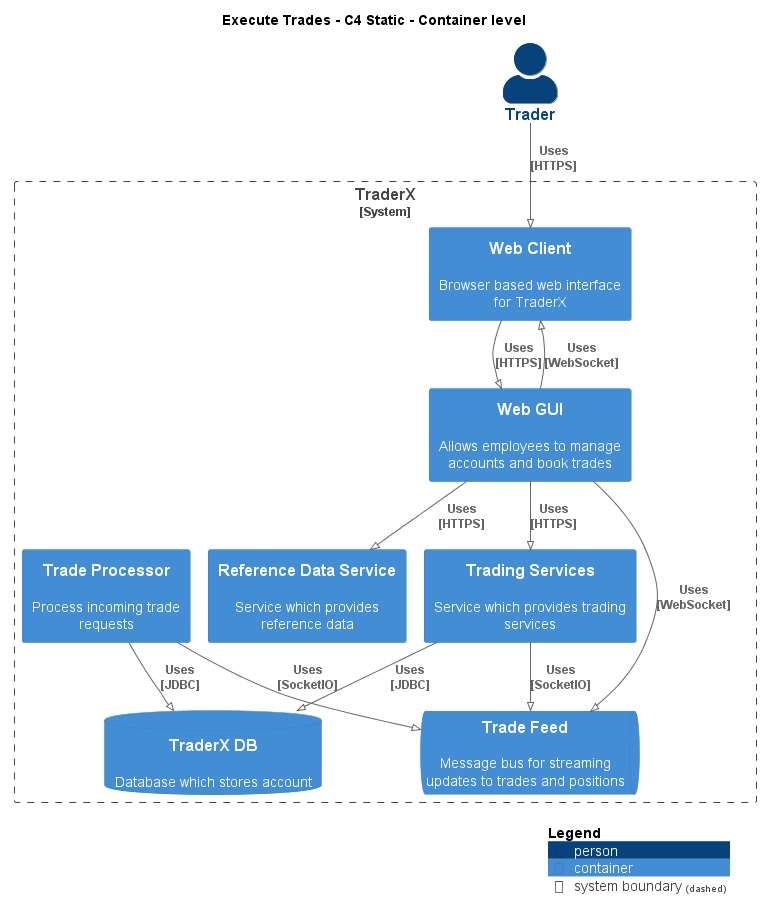

The diagram above was rendered by PlantUML. Its source (embedded in the PNG):
@startuml
!pragma layout smetana
!include ..\..\.c4s\C4_Container.puml

AddElementTag("state:new", $bgColor=green, $fontColor=#ffffff, $borderColor=green, $shadowing="False")
AddElementTag("state:changed", $bgColor=orange, $fontColor=#ffffff, $borderColor=orange, $shadowing="False")
AddElementTag("state:removed", $bgColor=red, $fontColor=#ffffff, $borderColor=red, $shadowing="False")

AddRelTag("state:new", $textColor=green, $lineColor=green)
AddRelTag("state:changed", $textColor=orange, $lineColor=orange)
AddRelTag("state:removed", $textColor=red, $lineColor=red)

SHOW_PERSON_PORTRAIT()
LAYOUT_TOP_DOWN()

skinparam linetype polyline

title Execute Trades - C4 Static - Container level

Person(TraderX.Actors.Trader, "Trader", "")

System_Boundary(TraderX.SoftwareSystems.TraderX, "TraderX") {
    Container(TraderX.SoftwareSystems.TraderX.Containers.WebClient, "Web Client", "", "Browser based web interface for TraderX")
    Container(TraderX.SoftwareSystems.TraderX.Containers.WebGUI, "Web GUI", "", "Allows employees to manage accounts and book trades")
    Container(TraderX.SoftwareSystems.TraderX.Containers.ReferenceDataService, "Reference Data Service", "", "Service which provides reference data")
    Container(TraderX.SoftwareSystems.TraderX.Containers.TradingServices, "Trading Services", "", "Service which provides trading services")
    ContainerDb(TraderX.SoftwareSystems.TraderX.Containers.TraderXDB, "TraderX DB", "", "Database which stores account")
    ContainerQueue(TraderX.SoftwareSystems.TraderX.Containers.TradeFeed, "Trade Feed", "", "Message bus for streaming updates to trades and positions")
    Container(TraderX.SoftwareSystems.TraderX.Containers.TradeProcessor, "Trade Processor", "", "Process incoming trade requests")
}

Rel(TraderX.Actors.Trader, TraderX.SoftwareSystems.TraderX.Containers.WebClient, "Uses\n[HTTPS]", $tags='protocol:https')
Rel(TraderX.SoftwareSystems.TraderX.Containers.WebClient, TraderX.SoftwareSystems.TraderX.Containers.WebGUI, "Uses\n[HTTPS]", $tags='protocol:https')
Rel(TraderX.SoftwareSystems.TraderX.Containers.WebGUI, TraderX.SoftwareSystems.TraderX.Containers.ReferenceDataService, "Uses\n[HTTPS]", $tags='protocol:https')
Rel(TraderX.SoftwareSystems.TraderX.Containers.WebGUI, TraderX.SoftwareSystems.TraderX.Containers.TradingServices, "Uses\n[HTTPS]", $tags='protocol:https')
Rel(TraderX.SoftwareSystems.TraderX.Containers.TradingServices, TraderX.SoftwareSystems.TraderX.Containers.TraderXDB, "Uses\n[JDBC]", $tags='protocol:jdbc')
Rel(TraderX.SoftwareSystems.TraderX.Containers.TradingServices, TraderX.SoftwareSystems.TraderX.Containers.TradeFeed, "Uses\n[SocketIO]", $tags='protocol:socketio')
Rel(TraderX.SoftwareSystems.TraderX.Containers.TradeProcessor, TraderX.SoftwareSystems.TraderX.Containers.TradeFeed, "Uses\n[SocketIO]", $tags='protocol:socketio')
Rel(TraderX.SoftwareSystems.TraderX.Containers.TradeProcessor, TraderX.SoftwareSystems.TraderX.Containers.TraderXDB, "Uses\n[JDBC]", $tags='protocol:jdbc')
Rel(TraderX.SoftwareSystems.TraderX.Containers.WebGUI, TraderX.SoftwareSystems.TraderX.Containers.TradeFeed, "Uses\n[WebSocket]", $tags='protocol:websocket')
Rel(TraderX.SoftwareSystems.TraderX.Containers.WebGUI, TraderX.SoftwareSystems.TraderX.Containers.WebClient, "Uses\n[WebSocket]", $tags='protocol:websocket')


SHOW_LEGEND()
@enduml